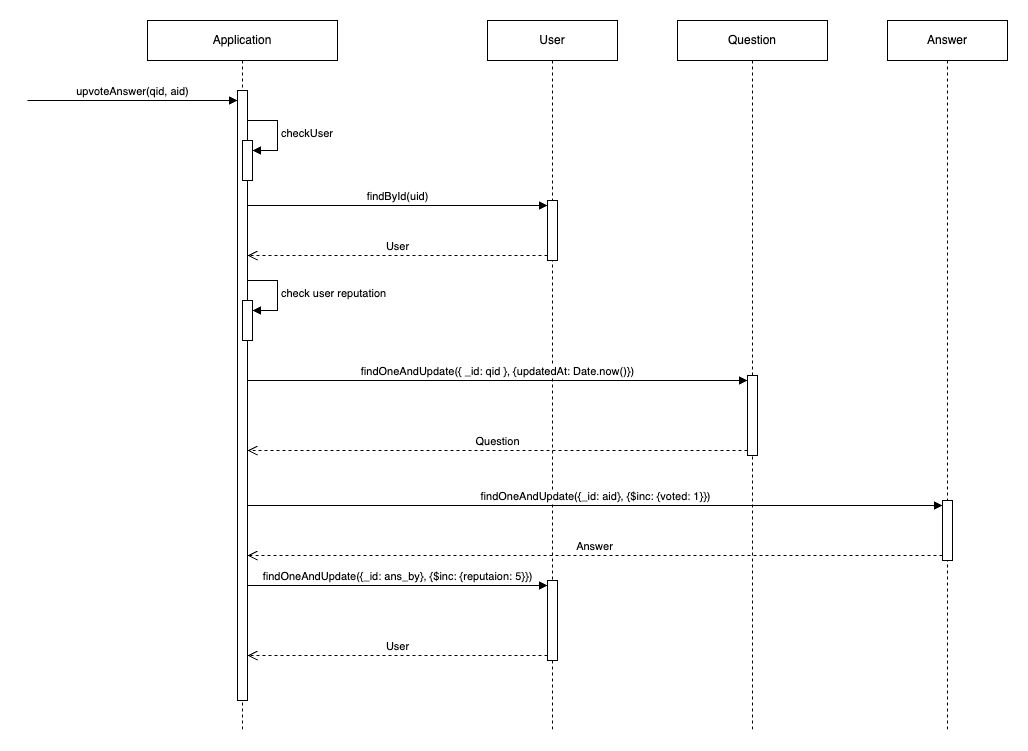

The diagram above was exported from draw.io. Its source (the exported page's mxGraphModel, read from the mxfile embedded in the PNG):
<mxGraphModel dx="1434" dy="790" grid="1" gridSize="10" guides="1" tooltips="1" connect="1" arrows="1" fold="1" page="1" pageScale="1" pageWidth="2000" pageHeight="2000" math="0" shadow="0">
  <root>
    <mxCell id="0" />
    <mxCell id="1" parent="0" />
    <mxCell id="V51iaQcBaYaJpTQyyC6f-1" value="Application" style="shape=umlLifeline;perimeter=lifelinePerimeter;whiteSpace=wrap;html=1;container=1;dropTarget=0;collapsible=0;recursiveResize=0;outlineConnect=0;portConstraint=eastwest;newEdgeStyle={&quot;curved&quot;:0,&quot;rounded&quot;:0};" parent="1" vertex="1">
      <mxGeometry x="360" y="130" width="190" height="710" as="geometry" />
    </mxCell>
    <mxCell id="V51iaQcBaYaJpTQyyC6f-2" value="" style="html=1;points=[[0,0,0,0,5],[0,1,0,0,-5],[1,0,0,0,5],[1,1,0,0,-5]];perimeter=orthogonalPerimeter;outlineConnect=0;targetShapes=umlLifeline;portConstraint=eastwest;newEdgeStyle={&quot;curved&quot;:0,&quot;rounded&quot;:0};" parent="V51iaQcBaYaJpTQyyC6f-1" vertex="1">
      <mxGeometry x="90" y="70" width="10" height="610" as="geometry" />
    </mxCell>
    <mxCell id="V51iaQcBaYaJpTQyyC6f-3" value="" style="html=1;points=[[0,0,0,0,5],[0,1,0,0,-5],[1,0,0,0,5],[1,1,0,0,-5]];perimeter=orthogonalPerimeter;outlineConnect=0;targetShapes=umlLifeline;portConstraint=eastwest;newEdgeStyle={&quot;curved&quot;:0,&quot;rounded&quot;:0};" parent="V51iaQcBaYaJpTQyyC6f-1" vertex="1">
      <mxGeometry x="95" y="120" width="10" height="40" as="geometry" />
    </mxCell>
    <mxCell id="V51iaQcBaYaJpTQyyC6f-4" value="checkUser" style="html=1;align=left;spacingLeft=2;endArrow=block;rounded=0;edgeStyle=orthogonalEdgeStyle;curved=0;rounded=0;" parent="V51iaQcBaYaJpTQyyC6f-1" target="V51iaQcBaYaJpTQyyC6f-3" edge="1">
      <mxGeometry relative="1" as="geometry">
        <mxPoint x="100" y="100" as="sourcePoint" />
        <Array as="points">
          <mxPoint x="130" y="130" />
        </Array>
      </mxGeometry>
    </mxCell>
    <mxCell id="V51iaQcBaYaJpTQyyC6f-5" value="" style="html=1;points=[[0,0,0,0,5],[0,1,0,0,-5],[1,0,0,0,5],[1,1,0,0,-5]];perimeter=orthogonalPerimeter;outlineConnect=0;targetShapes=umlLifeline;portConstraint=eastwest;newEdgeStyle={&quot;curved&quot;:0,&quot;rounded&quot;:0};" parent="V51iaQcBaYaJpTQyyC6f-1" vertex="1">
      <mxGeometry x="95" y="280" width="10" height="40" as="geometry" />
    </mxCell>
    <mxCell id="V51iaQcBaYaJpTQyyC6f-6" value="check user reputation" style="html=1;align=left;spacingLeft=2;endArrow=block;rounded=0;edgeStyle=orthogonalEdgeStyle;curved=0;rounded=0;" parent="V51iaQcBaYaJpTQyyC6f-1" target="V51iaQcBaYaJpTQyyC6f-5" edge="1">
      <mxGeometry relative="1" as="geometry">
        <mxPoint x="100" y="260" as="sourcePoint" />
        <Array as="points">
          <mxPoint x="130" y="290" />
        </Array>
      </mxGeometry>
    </mxCell>
    <mxCell id="V51iaQcBaYaJpTQyyC6f-7" value="upvoteAnswer(qid, aid)" style="html=1;verticalAlign=bottom;endArrow=block;curved=0;rounded=0;" parent="1" target="V51iaQcBaYaJpTQyyC6f-2" edge="1">
      <mxGeometry width="80" relative="1" as="geometry">
        <mxPoint x="240" y="210" as="sourcePoint" />
        <mxPoint x="320" y="210" as="targetPoint" />
      </mxGeometry>
    </mxCell>
    <mxCell id="V51iaQcBaYaJpTQyyC6f-8" value="User" style="shape=umlLifeline;perimeter=lifelinePerimeter;whiteSpace=wrap;html=1;container=1;dropTarget=0;collapsible=0;recursiveResize=0;outlineConnect=0;portConstraint=eastwest;newEdgeStyle={&quot;curved&quot;:0,&quot;rounded&quot;:0};" parent="1" vertex="1">
      <mxGeometry x="700" y="130" width="130" height="710" as="geometry" />
    </mxCell>
    <mxCell id="V51iaQcBaYaJpTQyyC6f-9" value="" style="html=1;points=[[0,0,0,0,5],[0,1,0,0,-5],[1,0,0,0,5],[1,1,0,0,-5]];perimeter=orthogonalPerimeter;outlineConnect=0;targetShapes=umlLifeline;portConstraint=eastwest;newEdgeStyle={&quot;curved&quot;:0,&quot;rounded&quot;:0};" parent="V51iaQcBaYaJpTQyyC6f-8" vertex="1">
      <mxGeometry x="60" y="180" width="10" height="60" as="geometry" />
    </mxCell>
    <mxCell id="V51iaQcBaYaJpTQyyC6f-10" value="" style="html=1;points=[[0,0,0,0,5],[0,1,0,0,-5],[1,0,0,0,5],[1,1,0,0,-5]];perimeter=orthogonalPerimeter;outlineConnect=0;targetShapes=umlLifeline;portConstraint=eastwest;newEdgeStyle={&quot;curved&quot;:0,&quot;rounded&quot;:0};" parent="V51iaQcBaYaJpTQyyC6f-8" vertex="1">
      <mxGeometry x="60" y="560" width="10" height="80" as="geometry" />
    </mxCell>
    <mxCell id="V51iaQcBaYaJpTQyyC6f-11" value="findById(uid)" style="html=1;verticalAlign=bottom;endArrow=block;curved=0;rounded=0;entryX=0;entryY=0;entryDx=0;entryDy=5;" parent="1" source="V51iaQcBaYaJpTQyyC6f-2" target="V51iaQcBaYaJpTQyyC6f-9" edge="1">
      <mxGeometry relative="1" as="geometry">
        <mxPoint x="680" y="295" as="sourcePoint" />
      </mxGeometry>
    </mxCell>
    <mxCell id="V51iaQcBaYaJpTQyyC6f-12" value="User" style="html=1;verticalAlign=bottom;endArrow=open;dashed=1;endSize=8;curved=0;rounded=0;exitX=0;exitY=1;exitDx=0;exitDy=-5;" parent="1" source="V51iaQcBaYaJpTQyyC6f-9" target="V51iaQcBaYaJpTQyyC6f-2" edge="1">
      <mxGeometry relative="1" as="geometry">
        <mxPoint x="680" y="365" as="targetPoint" />
      </mxGeometry>
    </mxCell>
    <mxCell id="V51iaQcBaYaJpTQyyC6f-13" value="Answer" style="shape=umlLifeline;perimeter=lifelinePerimeter;whiteSpace=wrap;html=1;container=1;dropTarget=0;collapsible=0;recursiveResize=0;outlineConnect=0;portConstraint=eastwest;newEdgeStyle={&quot;curved&quot;:0,&quot;rounded&quot;:0};" parent="1" vertex="1">
      <mxGeometry x="1100" y="130" width="120" height="710" as="geometry" />
    </mxCell>
    <mxCell id="V51iaQcBaYaJpTQyyC6f-14" value="" style="html=1;points=[[0,0,0,0,5],[0,1,0,0,-5],[1,0,0,0,5],[1,1,0,0,-5]];perimeter=orthogonalPerimeter;outlineConnect=0;targetShapes=umlLifeline;portConstraint=eastwest;newEdgeStyle={&quot;curved&quot;:0,&quot;rounded&quot;:0};" parent="V51iaQcBaYaJpTQyyC6f-13" vertex="1">
      <mxGeometry x="55" y="480" width="10" height="60" as="geometry" />
    </mxCell>
    <mxCell id="V51iaQcBaYaJpTQyyC6f-19" value="Question" style="shape=umlLifeline;perimeter=lifelinePerimeter;whiteSpace=wrap;html=1;container=1;dropTarget=0;collapsible=0;recursiveResize=0;outlineConnect=0;portConstraint=eastwest;newEdgeStyle={&quot;curved&quot;:0,&quot;rounded&quot;:0};" parent="1" vertex="1">
      <mxGeometry x="890" y="130" width="150" height="710" as="geometry" />
    </mxCell>
    <mxCell id="V51iaQcBaYaJpTQyyC6f-20" value="" style="html=1;points=[[0,0,0,0,5],[0,1,0,0,-5],[1,0,0,0,5],[1,1,0,0,-5]];perimeter=orthogonalPerimeter;outlineConnect=0;targetShapes=umlLifeline;portConstraint=eastwest;newEdgeStyle={&quot;curved&quot;:0,&quot;rounded&quot;:0};" parent="V51iaQcBaYaJpTQyyC6f-19" vertex="1">
      <mxGeometry x="70" y="355" width="10" height="80" as="geometry" />
    </mxCell>
    <mxCell id="V51iaQcBaYaJpTQyyC6f-21" value="&lt;div&gt;findOneAndUpdate({ _id: qid }, {updatedAt: Date.now()})&lt;/div&gt;" style="html=1;verticalAlign=bottom;endArrow=block;curved=0;rounded=0;entryX=0;entryY=0;entryDx=0;entryDy=5;" parent="1" source="V51iaQcBaYaJpTQyyC6f-2" target="V51iaQcBaYaJpTQyyC6f-20" edge="1">
      <mxGeometry relative="1" as="geometry">
        <mxPoint x="950" y="490" as="sourcePoint" />
      </mxGeometry>
    </mxCell>
    <mxCell id="V51iaQcBaYaJpTQyyC6f-22" value="Question" style="html=1;verticalAlign=bottom;endArrow=open;dashed=1;endSize=8;curved=0;rounded=0;exitX=0;exitY=1;exitDx=0;exitDy=-5;" parent="1" source="V51iaQcBaYaJpTQyyC6f-20" target="V51iaQcBaYaJpTQyyC6f-2" edge="1">
      <mxGeometry relative="1" as="geometry">
        <mxPoint x="950" y="560" as="targetPoint" />
      </mxGeometry>
    </mxCell>
    <mxCell id="V51iaQcBaYaJpTQyyC6f-15" value="findOneAndUpdate({_id: aid}, {$inc: {voted: 1}})" style="html=1;verticalAlign=bottom;endArrow=block;curved=0;rounded=0;entryX=0;entryY=0;entryDx=0;entryDy=5;" parent="1" source="V51iaQcBaYaJpTQyyC6f-2" target="V51iaQcBaYaJpTQyyC6f-14" edge="1">
      <mxGeometry relative="1" as="geometry">
        <mxPoint x="350" y="615" as="sourcePoint" />
      </mxGeometry>
    </mxCell>
    <mxCell id="V51iaQcBaYaJpTQyyC6f-16" value="Answer" style="html=1;verticalAlign=bottom;endArrow=open;dashed=1;endSize=8;curved=0;rounded=0;exitX=0;exitY=1;exitDx=0;exitDy=-5;" parent="1" source="V51iaQcBaYaJpTQyyC6f-14" target="V51iaQcBaYaJpTQyyC6f-2" edge="1">
      <mxGeometry relative="1" as="geometry">
        <mxPoint x="350" y="665" as="targetPoint" />
      </mxGeometry>
    </mxCell>
    <mxCell id="V51iaQcBaYaJpTQyyC6f-17" value="findOneAndUpdate({_id: ans_by}, {$inc: {reputaion: 5}})" style="html=1;verticalAlign=bottom;endArrow=block;curved=0;rounded=0;entryX=0;entryY=0;entryDx=0;entryDy=5;" parent="1" source="V51iaQcBaYaJpTQyyC6f-2" target="V51iaQcBaYaJpTQyyC6f-10" edge="1">
      <mxGeometry relative="1" as="geometry">
        <mxPoint x="470" y="695" as="sourcePoint" />
      </mxGeometry>
    </mxCell>
    <mxCell id="V51iaQcBaYaJpTQyyC6f-18" value="User" style="html=1;verticalAlign=bottom;endArrow=open;dashed=1;endSize=8;curved=0;rounded=0;exitX=0;exitY=1;exitDx=0;exitDy=-5;" parent="1" source="V51iaQcBaYaJpTQyyC6f-10" target="V51iaQcBaYaJpTQyyC6f-2" edge="1">
      <mxGeometry relative="1" as="geometry">
        <mxPoint x="470" y="765" as="targetPoint" />
      </mxGeometry>
    </mxCell>
  </root>
</mxGraphModel>